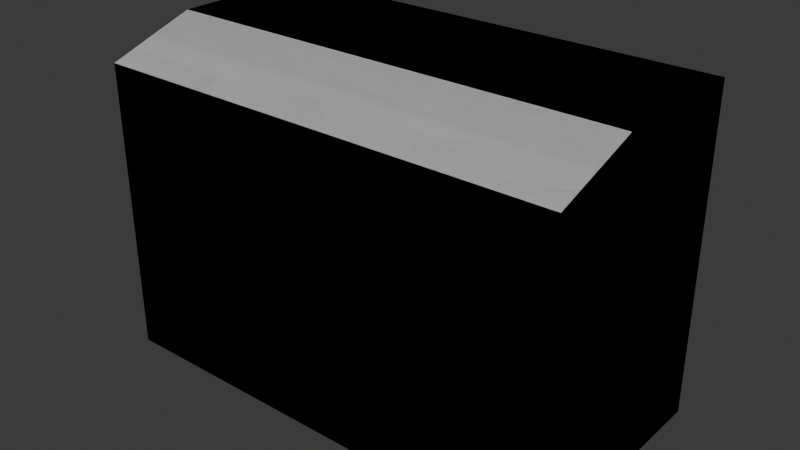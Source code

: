 # Source: table_b.blend  (saved by Blender 4.4.32; exported with 4.5.12 LTS)
import bpy
from mathutils import Matrix  # noqa: F401  (used for matrix-valued properties, if any)

bpy.ops.wm.read_factory_settings(use_empty=True)
scene = bpy.context.scene
scene.name = 'Scene'

# ---- collections
col_table_b = bpy.data.collections.new('table_b'); scene.collection.children.link(col_table_b)
col_col = bpy.data.collections.new('col'); col_table_b.children.link(col_col)

# ---- materials (node trees are filled in below, after node groups)
mat_material = bpy.data.materials.new('Material')
mat_material.alpha_threshold = 0.0
mat_material.roughness = 0.5
mat_material.line_color = (0.0, 0.0, 0.0, 1.0)

# ---- material node trees
mat_material.use_nodes = True; mat_material.node_tree.nodes.clear()
_N = mat_material.node_tree.nodes; _L = mat_material.node_tree.links
n0 = _N.new('ShaderNodeOutputMaterial'); n0.name = 'Material Output'; n0.location = (300, 300)
n1 = _N.new('ShaderNodeBsdfPrincipled'); n1.name = 'Principled BSDF'; n1.location = (10, 300)
n1.inputs[3].default_value = 1.45
_L.new(n1.outputs[0], n0.inputs[0])
n0.is_active_output = True

# ---- world
world_world = bpy.data.worlds.new('World'); scene.world = world_world
world_world.use_nodes = True; world_world.node_tree.nodes.clear()
_N = world_world.node_tree.nodes; _L = world_world.node_tree.links
n0 = _N.new('ShaderNodeOutputWorld'); n0.name = 'World Output'; n0.location = (300, 300)
n1 = _N.new('ShaderNodeBackground'); n1.name = 'Background'; n1.location = (10, 300)
n1.inputs[0].default_value = (0.05088, 0.05088, 0.05088, 1.0)
_L.new(n1.outputs[0], n0.inputs[0])
n0.is_active_output = True
world_world.color = (0.05088, 0.05088, 0.05088)
world_world.sun_shadow_jitter_overblur = 0.0

# ---- meshes
me_cube_002 = bpy.data.meshes.new('Cube.002')
me_cube_002.from_pydata([(-0.8, -0.4, 0.0), (-0.8, -0.4, 1.0), (-0.8, 0.4, 0.0), (-0.8, 0.4, 1.1), (0.8, -0.4, 0.0), (0.8, -0.4, 1.0), (0.8, 0.4, 0.0), (0.8, 0.4, 1.1), (-0.8, -0.1, 0.0), (-0.8, -0.1, 1.1), (0.8, -0.1, 0.0), (0.8, -0.1, 1.1)], [], [(8, 9, 3, 2), (2, 3, 7, 6), (10, 11, 5, 4), (4, 5, 1, 0), (8, 10, 4, 0), (11, 9, 1, 5), (7, 3, 9, 11), (2, 6, 10, 8), (6, 7, 11, 10), (0, 1, 9, 8)])
_uv = me_cube_002.uv_layers.new(name='UVMap')
_uv.uv.foreach_set('vector', [0.1, 0.0, 0.1, 1.1, -0.4, 1.1, -0.4, 0.0, 0.8, 0.0, 0.8, 1.1, -0.8, 1.1, -0.8, 0.0, -0.1, 0.0, -0.1, 1.1, -0.4, 1.0, -0.4, 0.0, 0.8, 0.0, 0.8, 1.0, -0.8, 1.0, -0.8, 0.0, 0.8, -0.1, -0.8, -0.1, -0.8, -0.4, 0.8, -0.4, 0.8, -0.1, -0.8, -0.1, -0.8, -0.4, 0.8, -0.4, 0.8, 0.4, -0.8, 0.4, -0.8, -0.1, 0.8, -0.1, 0.8, 0.4, -0.8, 0.4, -0.8, -0.1, 0.8, -0.1, 0.4, 0.0, 0.4, 1.1, -0.1, 1.1, -0.1, 0.0, 0.4, 0.0, 0.4, 1.0, 0.1, 1.1, 0.1, 0.0])
me_cube_002.materials.append(mat_material)
me_cube_002.update()
me_cube_001 = bpy.data.meshes.new('Cube.001')
me_cube_001.from_pydata([(-0.8, -0.4, 0.0), (-0.8, -0.4, 1.0), (-0.8, 0.4, 0.0), (-0.8, 0.4, 1.1), (0.8, -0.4, 0.0), (0.8, -0.4, 1.0), (0.8, 0.4, 0.0), (0.8, 0.4, 1.1), (-0.8, -0.1, 0.0), (-0.8, -0.1, 1.1), (0.8, -0.1, 0.0), (0.8, -0.1, 1.1)], [], [(8, 9, 3, 2), (2, 3, 7, 6), (10, 11, 5, 4), (4, 5, 1, 0), (8, 10, 4, 0), (11, 9, 1, 5), (7, 3, 9, 11), (2, 6, 10, 8), (6, 7, 11, 10), (0, 1, 9, 8)])
_uv = me_cube_001.uv_layers.new(name='UVMap')
_uv.uv.foreach_set('vector', [0.375, 0.125, 0.625, 0.125, 0.625, 0.25, 0.375, 0.25, 0.375, 0.25, 0.625, 0.25, 0.625, 0.5, 0.375, 0.5, 0.375, 0.625, 0.625, 0.625, 0.625, 0.75, 0.375, 0.75, 0.375, 0.75, 0.625, 0.75, 0.625, 1.0, 0.375, 1.0, 0.125, 0.625, 0.375, 0.625, 0.375, 0.75, 0.125, 0.75, 0.625, 0.625, 0.875, 0.625, 0.875, 0.75, 0.625, 0.75, 0.625, 0.5, 0.875, 0.5, 0.875, 0.625, 0.625, 0.625, 0.125, 0.5, 0.375, 0.5, 0.375, 0.625, 0.125, 0.625, 0.375, 0.5, 0.625, 0.5, 0.625, 0.625, 0.375, 0.625, 0.375, 0.0, 0.625, 0.0, 0.625, 0.125, 0.375, 0.125])
me_cube_001.update()

# ---- objects
ob_table = bpy.data.objects.new('table', me_cube_002)
ob_table_convcolonly = bpy.data.objects.new('table-convcolonly', me_cube_001)

# ---- transforms, parenting, visibility, modifiers, constraints
ob_table.location = (0.0, 0.0, 0.0)
ob_table_convcolonly.location = (0.0, 0.0, 0.0)

# ---- collection membership
col_table_b.objects.link(ob_table)
col_col.objects.link(ob_table_convcolonly)

# ---- scene / render settings (as saved in the file)
scene.frame_start = 1; scene.frame_end = 250; scene.frame_set(1)
scene.render.engine = 'BLENDER_EEVEE_NEXT'
bpy.context.view_layer.update()

# ---- added for rendering (the .blend has no active camera and no usable light): camera, sun
cam_auto = bpy.data.cameras.new('AutoCamera')
cam_auto.lens = 50.0
cam_auto.sensor_width = 36.0
cam_auto.clip_end = 1000.0
ob_auto_camera = bpy.data.objects.new('AutoCamera', cam_auto)
scene.collection.objects.link(ob_auto_camera)
ob_auto_camera.location = (1.94297, -2.33157, 2.10438)
ob_auto_camera.rotation_euler = (1.09748, -7.21219e-08, 0.694738)
scene.camera = ob_auto_camera
light_auto_sun = bpy.data.lights.new('AutoSun', 'SUN')
light_auto_sun.energy = 3.0
light_auto_sun.angle = 0.0523599
ob_auto_sun = bpy.data.objects.new('AutoSun', light_auto_sun)
scene.collection.objects.link(ob_auto_sun)
ob_auto_sun.rotation_euler = (0.872665, 0.174533, 0.523599)
bpy.context.view_layer.update()
